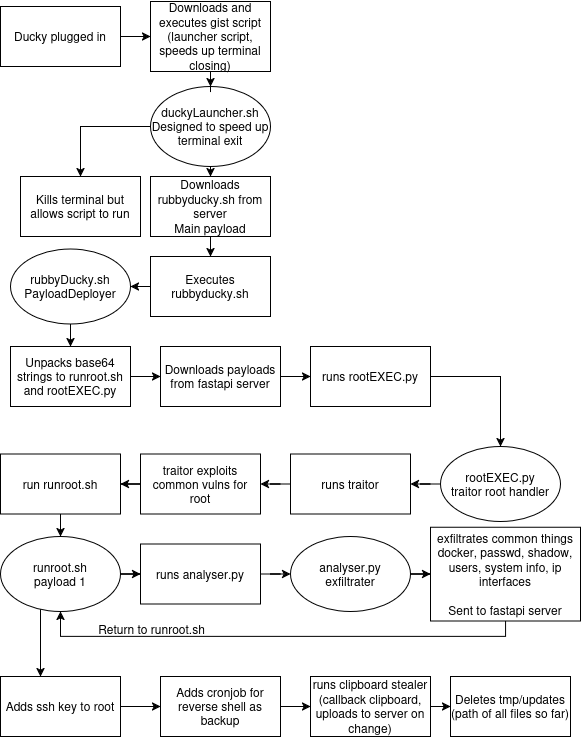

The diagram above was exported from draw.io. Its source (the exported page's mxGraphModel, read from the mxfile embedded in the PNG):
<mxGraphModel dx="2440" dy="846" grid="1" gridSize="10" guides="1" tooltips="1" connect="1" arrows="1" fold="1" page="1" pageScale="1" pageWidth="827" pageHeight="1169" math="0" shadow="0">
  <root>
    <mxCell id="WIyWlLk6GJQsqaUBKTNV-0" />
    <mxCell id="WIyWlLk6GJQsqaUBKTNV-1" parent="WIyWlLk6GJQsqaUBKTNV-0" />
    <mxCell id="TajHpIna82xanqOmWjwL-19" value="" style="edgeStyle=orthogonalEdgeStyle;rounded=0;orthogonalLoop=1;jettySize=auto;html=1;" edge="1" parent="WIyWlLk6GJQsqaUBKTNV-1" source="TajHpIna82xanqOmWjwL-0" target="TajHpIna82xanqOmWjwL-18">
      <mxGeometry relative="1" as="geometry" />
    </mxCell>
    <mxCell id="TajHpIna82xanqOmWjwL-0" value="Ducky plugged in" style="rounded=0;whiteSpace=wrap;html=1;" vertex="1" parent="WIyWlLk6GJQsqaUBKTNV-1">
      <mxGeometry x="50" y="20" width="120" height="60" as="geometry" />
    </mxCell>
    <mxCell id="TajHpIna82xanqOmWjwL-22" value="" style="edgeStyle=orthogonalEdgeStyle;rounded=0;orthogonalLoop=1;jettySize=auto;html=1;" edge="1" parent="WIyWlLk6GJQsqaUBKTNV-1" source="TajHpIna82xanqOmWjwL-16" target="TajHpIna82xanqOmWjwL-21">
      <mxGeometry relative="1" as="geometry" />
    </mxCell>
    <mxCell id="TajHpIna82xanqOmWjwL-25" style="edgeStyle=orthogonalEdgeStyle;rounded=0;orthogonalLoop=1;jettySize=auto;html=1;" edge="1" parent="WIyWlLk6GJQsqaUBKTNV-1" source="TajHpIna82xanqOmWjwL-16" target="TajHpIna82xanqOmWjwL-23">
      <mxGeometry relative="1" as="geometry" />
    </mxCell>
    <mxCell id="TajHpIna82xanqOmWjwL-16" value="&lt;div&gt;duckyLauncher.sh&lt;/div&gt;&lt;div&gt;Designed to speed up terminal exit&lt;/div&gt;" style="ellipse;whiteSpace=wrap;html=1;" vertex="1" parent="WIyWlLk6GJQsqaUBKTNV-1">
      <mxGeometry x="200" y="100" width="120" height="80" as="geometry" />
    </mxCell>
    <mxCell id="TajHpIna82xanqOmWjwL-20" value="" style="edgeStyle=orthogonalEdgeStyle;rounded=0;orthogonalLoop=1;jettySize=auto;html=1;" edge="1" parent="WIyWlLk6GJQsqaUBKTNV-1" source="TajHpIna82xanqOmWjwL-18" target="TajHpIna82xanqOmWjwL-16">
      <mxGeometry relative="1" as="geometry" />
    </mxCell>
    <mxCell id="TajHpIna82xanqOmWjwL-18" value="&lt;div&gt;Downloads and executes gist script&lt;/div&gt;&lt;div&gt;(launcher script, speeds up terminal closing)&lt;/div&gt;" style="rounded=0;whiteSpace=wrap;html=1;" vertex="1" parent="WIyWlLk6GJQsqaUBKTNV-1">
      <mxGeometry x="200" y="15" width="120" height="70" as="geometry" />
    </mxCell>
    <mxCell id="TajHpIna82xanqOmWjwL-27" value="" style="edgeStyle=orthogonalEdgeStyle;rounded=0;orthogonalLoop=1;jettySize=auto;html=1;" edge="1" parent="WIyWlLk6GJQsqaUBKTNV-1" source="TajHpIna82xanqOmWjwL-21" target="TajHpIna82xanqOmWjwL-26">
      <mxGeometry relative="1" as="geometry" />
    </mxCell>
    <mxCell id="TajHpIna82xanqOmWjwL-21" value="&lt;div&gt;Downloads rubbyducky.sh from server&lt;/div&gt;&lt;div&gt;Main payload&lt;/div&gt;" style="rounded=0;whiteSpace=wrap;html=1;" vertex="1" parent="WIyWlLk6GJQsqaUBKTNV-1">
      <mxGeometry x="200" y="190" width="120" height="60" as="geometry" />
    </mxCell>
    <mxCell id="TajHpIna82xanqOmWjwL-23" value="Kills terminal but allows script to run " style="whiteSpace=wrap;html=1;rounded=0;" vertex="1" parent="WIyWlLk6GJQsqaUBKTNV-1">
      <mxGeometry x="70" y="190" width="120" height="60" as="geometry" />
    </mxCell>
    <mxCell id="TajHpIna82xanqOmWjwL-29" value="" style="edgeStyle=orthogonalEdgeStyle;rounded=0;orthogonalLoop=1;jettySize=auto;html=1;" edge="1" parent="WIyWlLk6GJQsqaUBKTNV-1" source="TajHpIna82xanqOmWjwL-26" target="TajHpIna82xanqOmWjwL-28">
      <mxGeometry relative="1" as="geometry" />
    </mxCell>
    <mxCell id="TajHpIna82xanqOmWjwL-26" value="Executes rubbyducky.sh" style="rounded=0;whiteSpace=wrap;html=1;" vertex="1" parent="WIyWlLk6GJQsqaUBKTNV-1">
      <mxGeometry x="200" y="270" width="120" height="60" as="geometry" />
    </mxCell>
    <mxCell id="TajHpIna82xanqOmWjwL-67" value="" style="edgeStyle=orthogonalEdgeStyle;rounded=0;orthogonalLoop=1;jettySize=auto;html=1;" edge="1" parent="WIyWlLk6GJQsqaUBKTNV-1" source="TajHpIna82xanqOmWjwL-28" target="TajHpIna82xanqOmWjwL-30">
      <mxGeometry relative="1" as="geometry" />
    </mxCell>
    <mxCell id="TajHpIna82xanqOmWjwL-28" value="&lt;div&gt;rubbyDucky.sh&lt;/div&gt;&lt;div&gt;PayloadDeployer&lt;/div&gt;" style="ellipse;whiteSpace=wrap;html=1;rounded=0;" vertex="1" parent="WIyWlLk6GJQsqaUBKTNV-1">
      <mxGeometry x="60" y="262.5" width="120" height="75" as="geometry" />
    </mxCell>
    <mxCell id="TajHpIna82xanqOmWjwL-33" value="" style="edgeStyle=orthogonalEdgeStyle;rounded=0;orthogonalLoop=1;jettySize=auto;html=1;" edge="1" parent="WIyWlLk6GJQsqaUBKTNV-1" source="TajHpIna82xanqOmWjwL-30" target="TajHpIna82xanqOmWjwL-32">
      <mxGeometry relative="1" as="geometry" />
    </mxCell>
    <mxCell id="TajHpIna82xanqOmWjwL-30" value="Unpacks base64 strings to runroot.sh and rootEXEC.py" style="rounded=0;whiteSpace=wrap;html=1;" vertex="1" parent="WIyWlLk6GJQsqaUBKTNV-1">
      <mxGeometry x="60" y="360" width="120" height="60" as="geometry" />
    </mxCell>
    <mxCell id="TajHpIna82xanqOmWjwL-35" value="" style="edgeStyle=orthogonalEdgeStyle;rounded=0;orthogonalLoop=1;jettySize=auto;html=1;" edge="1" parent="WIyWlLk6GJQsqaUBKTNV-1" source="TajHpIna82xanqOmWjwL-32" target="TajHpIna82xanqOmWjwL-34">
      <mxGeometry relative="1" as="geometry" />
    </mxCell>
    <mxCell id="TajHpIna82xanqOmWjwL-32" value="Downloads payloads from fastapi server" style="whiteSpace=wrap;html=1;rounded=0;" vertex="1" parent="WIyWlLk6GJQsqaUBKTNV-1">
      <mxGeometry x="210" y="360" width="120" height="60" as="geometry" />
    </mxCell>
    <mxCell id="TajHpIna82xanqOmWjwL-37" value="" style="edgeStyle=orthogonalEdgeStyle;rounded=0;orthogonalLoop=1;jettySize=auto;html=1;" edge="1" parent="WIyWlLk6GJQsqaUBKTNV-1" source="TajHpIna82xanqOmWjwL-34" target="TajHpIna82xanqOmWjwL-36">
      <mxGeometry relative="1" as="geometry" />
    </mxCell>
    <mxCell id="TajHpIna82xanqOmWjwL-34" value="runs rootEXEC.py" style="whiteSpace=wrap;html=1;rounded=0;" vertex="1" parent="WIyWlLk6GJQsqaUBKTNV-1">
      <mxGeometry x="360" y="360" width="120" height="60" as="geometry" />
    </mxCell>
    <mxCell id="TajHpIna82xanqOmWjwL-39" value="" style="edgeStyle=orthogonalEdgeStyle;rounded=0;orthogonalLoop=1;jettySize=auto;html=1;" edge="1" parent="WIyWlLk6GJQsqaUBKTNV-1" source="TajHpIna82xanqOmWjwL-36" target="TajHpIna82xanqOmWjwL-38">
      <mxGeometry relative="1" as="geometry" />
    </mxCell>
    <mxCell id="TajHpIna82xanqOmWjwL-36" value="&lt;div&gt;rootEXEC.py&lt;/div&gt;&lt;div&gt;traitor root handler&lt;/div&gt;" style="ellipse;whiteSpace=wrap;html=1;rounded=0;" vertex="1" parent="WIyWlLk6GJQsqaUBKTNV-1">
      <mxGeometry x="490" y="460" width="120" height="75" as="geometry" />
    </mxCell>
    <mxCell id="TajHpIna82xanqOmWjwL-41" value="" style="edgeStyle=orthogonalEdgeStyle;rounded=0;orthogonalLoop=1;jettySize=auto;html=1;" edge="1" parent="WIyWlLk6GJQsqaUBKTNV-1" source="TajHpIna82xanqOmWjwL-38" target="TajHpIna82xanqOmWjwL-40">
      <mxGeometry relative="1" as="geometry" />
    </mxCell>
    <mxCell id="TajHpIna82xanqOmWjwL-38" value="runs traitor" style="whiteSpace=wrap;html=1;rounded=0;" vertex="1" parent="WIyWlLk6GJQsqaUBKTNV-1">
      <mxGeometry x="340" y="467.5" width="120" height="60" as="geometry" />
    </mxCell>
    <mxCell id="TajHpIna82xanqOmWjwL-43" value="" style="edgeStyle=orthogonalEdgeStyle;rounded=0;orthogonalLoop=1;jettySize=auto;html=1;" edge="1" parent="WIyWlLk6GJQsqaUBKTNV-1" source="TajHpIna82xanqOmWjwL-40" target="TajHpIna82xanqOmWjwL-42">
      <mxGeometry relative="1" as="geometry" />
    </mxCell>
    <mxCell id="TajHpIna82xanqOmWjwL-40" value="traitor exploits common vulns for root" style="whiteSpace=wrap;html=1;rounded=0;" vertex="1" parent="WIyWlLk6GJQsqaUBKTNV-1">
      <mxGeometry x="190" y="467.5" width="120" height="60" as="geometry" />
    </mxCell>
    <mxCell id="TajHpIna82xanqOmWjwL-47" value="" style="edgeStyle=orthogonalEdgeStyle;rounded=0;orthogonalLoop=1;jettySize=auto;html=1;" edge="1" parent="WIyWlLk6GJQsqaUBKTNV-1" source="TajHpIna82xanqOmWjwL-42" target="TajHpIna82xanqOmWjwL-46">
      <mxGeometry relative="1" as="geometry" />
    </mxCell>
    <mxCell id="TajHpIna82xanqOmWjwL-42" value="run runroot.sh" style="whiteSpace=wrap;html=1;rounded=0;" vertex="1" parent="WIyWlLk6GJQsqaUBKTNV-1">
      <mxGeometry x="50" y="467.5" width="120" height="60" as="geometry" />
    </mxCell>
    <mxCell id="TajHpIna82xanqOmWjwL-49" value="" style="edgeStyle=orthogonalEdgeStyle;rounded=0;orthogonalLoop=1;jettySize=auto;html=1;" edge="1" parent="WIyWlLk6GJQsqaUBKTNV-1" source="TajHpIna82xanqOmWjwL-46" target="TajHpIna82xanqOmWjwL-48">
      <mxGeometry relative="1" as="geometry" />
    </mxCell>
    <mxCell id="TajHpIna82xanqOmWjwL-58" value="" style="edgeStyle=orthogonalEdgeStyle;rounded=0;orthogonalLoop=1;jettySize=auto;html=1;" edge="1" parent="WIyWlLk6GJQsqaUBKTNV-1" source="TajHpIna82xanqOmWjwL-46" target="TajHpIna82xanqOmWjwL-57">
      <mxGeometry relative="1" as="geometry">
        <Array as="points">
          <mxPoint x="90" y="650" />
          <mxPoint x="90" y="650" />
        </Array>
      </mxGeometry>
    </mxCell>
    <mxCell id="TajHpIna82xanqOmWjwL-46" value="&lt;div&gt;runroot.sh&lt;/div&gt;&lt;div&gt;payload 1&lt;/div&gt;" style="ellipse;whiteSpace=wrap;html=1;rounded=0;" vertex="1" parent="WIyWlLk6GJQsqaUBKTNV-1">
      <mxGeometry x="50" y="550" width="120" height="75" as="geometry" />
    </mxCell>
    <mxCell id="TajHpIna82xanqOmWjwL-52" value="" style="edgeStyle=orthogonalEdgeStyle;rounded=0;orthogonalLoop=1;jettySize=auto;html=1;" edge="1" parent="WIyWlLk6GJQsqaUBKTNV-1" source="TajHpIna82xanqOmWjwL-48" target="TajHpIna82xanqOmWjwL-51">
      <mxGeometry relative="1" as="geometry" />
    </mxCell>
    <mxCell id="TajHpIna82xanqOmWjwL-48" value="runs analyser.py" style="whiteSpace=wrap;html=1;rounded=0;" vertex="1" parent="WIyWlLk6GJQsqaUBKTNV-1">
      <mxGeometry x="190" y="557.5" width="120" height="60" as="geometry" />
    </mxCell>
    <mxCell id="TajHpIna82xanqOmWjwL-54" value="" style="edgeStyle=orthogonalEdgeStyle;rounded=0;orthogonalLoop=1;jettySize=auto;html=1;" edge="1" parent="WIyWlLk6GJQsqaUBKTNV-1" source="TajHpIna82xanqOmWjwL-51" target="TajHpIna82xanqOmWjwL-53">
      <mxGeometry relative="1" as="geometry" />
    </mxCell>
    <mxCell id="TajHpIna82xanqOmWjwL-51" value="&lt;div&gt;analyser.py&lt;/div&gt;&lt;div&gt;exfiltrater&lt;/div&gt;" style="ellipse;whiteSpace=wrap;html=1;rounded=0;" vertex="1" parent="WIyWlLk6GJQsqaUBKTNV-1">
      <mxGeometry x="340" y="550" width="120" height="75" as="geometry" />
    </mxCell>
    <mxCell id="TajHpIna82xanqOmWjwL-55" style="edgeStyle=orthogonalEdgeStyle;rounded=0;orthogonalLoop=1;jettySize=auto;html=1;" edge="1" parent="WIyWlLk6GJQsqaUBKTNV-1" source="TajHpIna82xanqOmWjwL-53" target="TajHpIna82xanqOmWjwL-46">
      <mxGeometry relative="1" as="geometry">
        <Array as="points">
          <mxPoint x="555" y="650" />
          <mxPoint x="110" y="650" />
        </Array>
      </mxGeometry>
    </mxCell>
    <mxCell id="TajHpIna82xanqOmWjwL-53" value="&lt;div&gt;exfiltrates common things&lt;/div&gt;&lt;div&gt;docker, passwd, shadow, users, system info, ip interfaces&lt;/div&gt;&lt;div&gt;&lt;br&gt;&lt;/div&gt;&lt;div&gt;Sent to fastapi server&lt;/div&gt;" style="whiteSpace=wrap;html=1;rounded=0;" vertex="1" parent="WIyWlLk6GJQsqaUBKTNV-1">
      <mxGeometry x="480" y="540.63" width="150" height="93.75" as="geometry" />
    </mxCell>
    <mxCell id="TajHpIna82xanqOmWjwL-56" value="Return to runroot.sh" style="text;html=1;align=center;verticalAlign=middle;resizable=0;points=[];autosize=1;strokeColor=none;fillColor=none;" vertex="1" parent="WIyWlLk6GJQsqaUBKTNV-1">
      <mxGeometry x="136" y="628" width="130" height="30" as="geometry" />
    </mxCell>
    <mxCell id="TajHpIna82xanqOmWjwL-60" value="" style="edgeStyle=orthogonalEdgeStyle;rounded=0;orthogonalLoop=1;jettySize=auto;html=1;" edge="1" parent="WIyWlLk6GJQsqaUBKTNV-1" source="TajHpIna82xanqOmWjwL-57" target="TajHpIna82xanqOmWjwL-59">
      <mxGeometry relative="1" as="geometry" />
    </mxCell>
    <mxCell id="TajHpIna82xanqOmWjwL-57" value="Adds ssh key to root" style="whiteSpace=wrap;html=1;rounded=0;" vertex="1" parent="WIyWlLk6GJQsqaUBKTNV-1">
      <mxGeometry x="50" y="690" width="120" height="60" as="geometry" />
    </mxCell>
    <mxCell id="TajHpIna82xanqOmWjwL-65" value="" style="edgeStyle=orthogonalEdgeStyle;rounded=0;orthogonalLoop=1;jettySize=auto;html=1;" edge="1" parent="WIyWlLk6GJQsqaUBKTNV-1" source="TajHpIna82xanqOmWjwL-59" target="TajHpIna82xanqOmWjwL-64">
      <mxGeometry relative="1" as="geometry" />
    </mxCell>
    <mxCell id="TajHpIna82xanqOmWjwL-59" value="Adds cronjob for reverse shell as backup" style="whiteSpace=wrap;html=1;rounded=0;" vertex="1" parent="WIyWlLk6GJQsqaUBKTNV-1">
      <mxGeometry x="210" y="690" width="120" height="60" as="geometry" />
    </mxCell>
    <mxCell id="TajHpIna82xanqOmWjwL-63" value="&lt;div&gt;Deletes tmp/updates&lt;/div&gt;&lt;div&gt;(path of all files so far)&lt;/div&gt;" style="whiteSpace=wrap;html=1;rounded=0;" vertex="1" parent="WIyWlLk6GJQsqaUBKTNV-1">
      <mxGeometry x="500" y="690" width="120" height="60" as="geometry" />
    </mxCell>
    <mxCell id="TajHpIna82xanqOmWjwL-66" value="" style="edgeStyle=orthogonalEdgeStyle;rounded=0;orthogonalLoop=1;jettySize=auto;html=1;" edge="1" parent="WIyWlLk6GJQsqaUBKTNV-1" source="TajHpIna82xanqOmWjwL-64" target="TajHpIna82xanqOmWjwL-63">
      <mxGeometry relative="1" as="geometry" />
    </mxCell>
    <mxCell id="TajHpIna82xanqOmWjwL-64" value="&lt;div&gt;runs clipboard stealer&lt;/div&gt;&lt;div&gt;(callback clipboard, uploads to server on change)&lt;/div&gt;" style="whiteSpace=wrap;html=1;rounded=0;" vertex="1" parent="WIyWlLk6GJQsqaUBKTNV-1">
      <mxGeometry x="360" y="690" width="120" height="60" as="geometry" />
    </mxCell>
  </root>
</mxGraphModel>